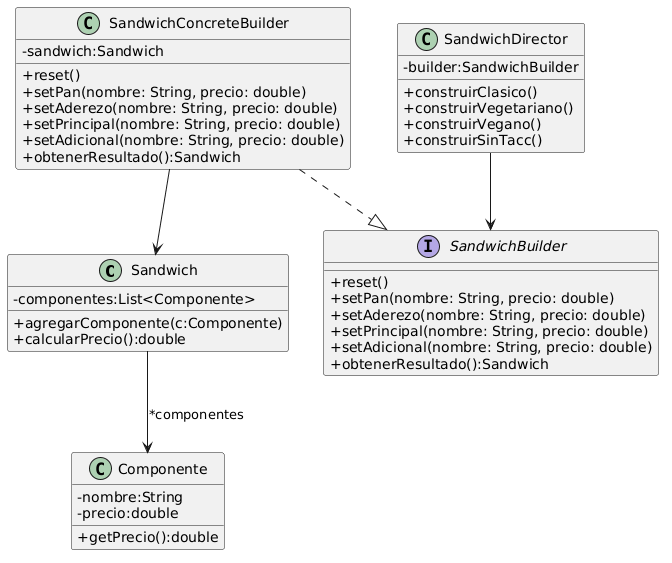

The diagram above was rendered by PlantUML. Its source (embedded in the PNG):
@startuml
skinparam classAttributeIconSize 0

class Sandwich{
-componentes:List<Componente>
+agregarComponente(c:Componente)
+calcularPrecio():double
}

class Componente{
-nombre:String
-precio:double
+getPrecio():double
}


class SandwichDirector{
-builder:SandwichBuilder
+construirClasico()
+construirVegetariano()
+construirVegano()
+construirSinTacc()
}


interface SandwichBuilder{
+reset()
+setPan(nombre: String, precio: double)
+setAderezo(nombre: String, precio: double)
+setPrincipal(nombre: String, precio: double)
+setAdicional(nombre: String, precio: double)
+obtenerResultado():Sandwich
}

class SandwichConcreteBuilder{
-sandwich:Sandwich
+reset()
+setPan(nombre: String, precio: double)
+setAderezo(nombre: String, precio: double)
+setPrincipal(nombre: String, precio: double)
+setAdicional(nombre: String, precio: double)
+obtenerResultado():Sandwich
}


Sandwich-->Componente:*componentes
SandwichDirector-->SandwichBuilder
SandwichConcreteBuilder..|>SandwichBuilder
SandwichConcreteBuilder-->Sandwich
@enduml